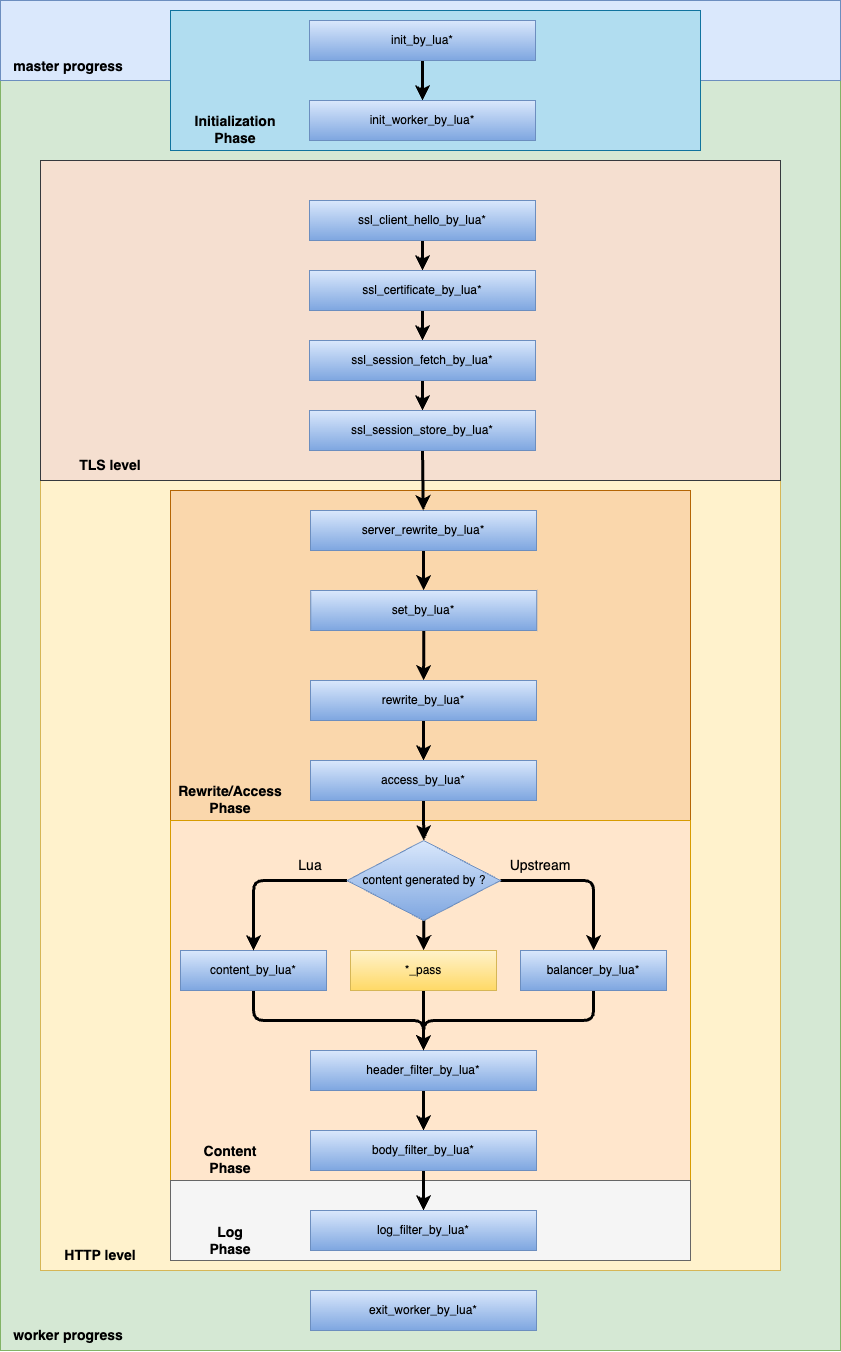

The diagram above was exported from draw.io. Its source (the exported page's mxGraphModel, read from the mxfile embedded in the PNG):
<mxGraphModel dx="2102" dy="2494" grid="1" gridSize="10" guides="1" tooltips="1" connect="1" arrows="1" fold="1" page="1" pageScale="1" pageWidth="827" pageHeight="1169" math="0" shadow="0">
  <root>
    <mxCell id="0" />
    <mxCell id="1" parent="0" />
    <mxCell id="46" value="" style="rounded=0;whiteSpace=wrap;html=1;fillColor=#d5e8d4;strokeColor=#82b366;" vertex="1" parent="1">
      <mxGeometry x="190" y="50" width="840" height="1270" as="geometry" />
    </mxCell>
    <mxCell id="45" value="" style="rounded=0;whiteSpace=wrap;html=1;fillColor=#dae8fc;strokeColor=#6c8ebf;" vertex="1" parent="1">
      <mxGeometry x="190" y="-30" width="840" height="80" as="geometry" />
    </mxCell>
    <mxCell id="58" value="" style="rounded=0;whiteSpace=wrap;html=1;fontSize=14;fillColor=#b1ddf0;strokeColor=#10739e;" vertex="1" parent="1">
      <mxGeometry x="360" y="-20" width="530" height="140" as="geometry" />
    </mxCell>
    <mxCell id="48" value="" style="rounded=0;whiteSpace=wrap;html=1;fillColor=#fff2cc;strokeColor=#d6b656;" vertex="1" parent="1">
      <mxGeometry x="230" y="450" width="740" height="790" as="geometry" />
    </mxCell>
    <mxCell id="56" value="" style="rounded=0;whiteSpace=wrap;html=1;fontSize=14;fillColor=#fad7ac;strokeColor=#b46504;" vertex="1" parent="1">
      <mxGeometry x="360" y="460" width="520" height="330" as="geometry" />
    </mxCell>
    <mxCell id="55" value="" style="rounded=0;whiteSpace=wrap;html=1;fontSize=14;fillColor=#ffe6cc;strokeColor=#d79b00;" vertex="1" parent="1">
      <mxGeometry x="360" y="790" width="520" height="360" as="geometry" />
    </mxCell>
    <mxCell id="54" value="" style="rounded=0;whiteSpace=wrap;html=1;fontSize=14;fillColor=#f5f5f5;strokeColor=#666666;fontColor=#333333;" vertex="1" parent="1">
      <mxGeometry x="360" y="1150" width="520" height="80" as="geometry" />
    </mxCell>
    <mxCell id="47" value="" style="rounded=0;whiteSpace=wrap;html=1;fillColor=#f5dfd0;strokeColor=#36393d;" vertex="1" parent="1">
      <mxGeometry x="230" y="130" width="740" height="320" as="geometry" />
    </mxCell>
    <mxCell id="21" style="edgeStyle=none;html=1;exitX=0.5;exitY=1;exitDx=0;exitDy=0;entryX=0.5;entryY=0;entryDx=0;entryDy=0;strokeWidth=3;" edge="1" parent="1" source="3" target="4">
      <mxGeometry relative="1" as="geometry" />
    </mxCell>
    <mxCell id="3" value="init_by_lua*" style="rounded=0;whiteSpace=wrap;html=1;fillColor=#dae8fc;gradientColor=#7ea6e0;strokeColor=#6c8ebf;" parent="1" vertex="1">
      <mxGeometry x="499" y="-10" width="226" height="40" as="geometry" />
    </mxCell>
    <mxCell id="4" value="init_worker_by_lua*" style="rounded=0;whiteSpace=wrap;html=1;fillColor=#dae8fc;gradientColor=#7ea6e0;strokeColor=#6c8ebf;" parent="1" vertex="1">
      <mxGeometry x="499" y="70" width="226" height="40" as="geometry" />
    </mxCell>
    <mxCell id="27" style="edgeStyle=none;html=1;exitX=0.5;exitY=1;exitDx=0;exitDy=0;strokeWidth=3;" edge="1" parent="1" source="7" target="8">
      <mxGeometry relative="1" as="geometry" />
    </mxCell>
    <mxCell id="7" value="server_rewrite_by_lua*" style="rounded=0;whiteSpace=wrap;html=1;fillColor=#dae8fc;gradientColor=#7ea6e0;strokeColor=#6c8ebf;" parent="1" vertex="1">
      <mxGeometry x="500" y="480" width="226" height="40" as="geometry" />
    </mxCell>
    <mxCell id="30" style="edgeStyle=none;html=1;exitX=0.5;exitY=1;exitDx=0;exitDy=0;strokeWidth=3;" edge="1" parent="1" source="8" target="9">
      <mxGeometry relative="1" as="geometry" />
    </mxCell>
    <mxCell id="8" value="set_by_lua*" style="rounded=0;whiteSpace=wrap;html=1;fillColor=#dae8fc;gradientColor=#7ea6e0;strokeColor=#6c8ebf;" parent="1" vertex="1">
      <mxGeometry x="500.25" y="560" width="226" height="40" as="geometry" />
    </mxCell>
    <mxCell id="31" style="edgeStyle=none;html=1;exitX=0.5;exitY=1;exitDx=0;exitDy=0;strokeWidth=3;" edge="1" parent="1" source="9" target="10">
      <mxGeometry relative="1" as="geometry" />
    </mxCell>
    <mxCell id="9" value="rewrite_by_lua*" style="rounded=0;whiteSpace=wrap;html=1;fillColor=#dae8fc;gradientColor=#7ea6e0;strokeColor=#6c8ebf;" parent="1" vertex="1">
      <mxGeometry x="500" y="650" width="226" height="40" as="geometry" />
    </mxCell>
    <mxCell id="42" style="edgeStyle=orthogonalEdgeStyle;html=1;exitX=0.5;exitY=1;exitDx=0;exitDy=0;entryX=0.5;entryY=0;entryDx=0;entryDy=0;strokeWidth=3;" edge="1" parent="1" source="10" target="32">
      <mxGeometry relative="1" as="geometry" />
    </mxCell>
    <mxCell id="10" value="access_by_lua*" style="rounded=0;whiteSpace=wrap;html=1;fillColor=#dae8fc;gradientColor=#7ea6e0;strokeColor=#6c8ebf;" parent="1" vertex="1">
      <mxGeometry x="500" y="730" width="226" height="40" as="geometry" />
    </mxCell>
    <mxCell id="35" style="edgeStyle=orthogonalEdgeStyle;html=1;exitX=0.5;exitY=1;exitDx=0;exitDy=0;strokeWidth=3;" edge="1" parent="1" source="11" target="12">
      <mxGeometry relative="1" as="geometry" />
    </mxCell>
    <mxCell id="11" value="content_by_lua*" style="rounded=0;whiteSpace=wrap;html=1;fillColor=#dae8fc;gradientColor=#7ea6e0;strokeColor=#6c8ebf;" parent="1" vertex="1">
      <mxGeometry x="370" y="920" width="146" height="40" as="geometry" />
    </mxCell>
    <mxCell id="39" style="edgeStyle=orthogonalEdgeStyle;html=1;exitX=0.5;exitY=1;exitDx=0;exitDy=0;strokeWidth=3;" edge="1" parent="1" source="12" target="13">
      <mxGeometry relative="1" as="geometry" />
    </mxCell>
    <mxCell id="12" value="header_filter_by_lua*" style="rounded=0;whiteSpace=wrap;html=1;fillColor=#dae8fc;gradientColor=#7ea6e0;strokeColor=#6c8ebf;" parent="1" vertex="1">
      <mxGeometry x="500" y="1020" width="226" height="40" as="geometry" />
    </mxCell>
    <mxCell id="40" style="edgeStyle=orthogonalEdgeStyle;html=1;exitX=0.5;exitY=1;exitDx=0;exitDy=0;strokeWidth=3;" edge="1" parent="1" source="13" target="14">
      <mxGeometry relative="1" as="geometry" />
    </mxCell>
    <mxCell id="13" value="body_filter_by_lua*" style="rounded=0;whiteSpace=wrap;html=1;fillColor=#dae8fc;gradientColor=#7ea6e0;strokeColor=#6c8ebf;" parent="1" vertex="1">
      <mxGeometry x="500" y="1100" width="226" height="40" as="geometry" />
    </mxCell>
    <mxCell id="14" value="log_filter_by_lua*" style="rounded=0;whiteSpace=wrap;html=1;fillColor=#dae8fc;gradientColor=#7ea6e0;strokeColor=#6c8ebf;" parent="1" vertex="1">
      <mxGeometry x="500" y="1180" width="226" height="40" as="geometry" />
    </mxCell>
    <mxCell id="36" style="edgeStyle=orthogonalEdgeStyle;html=1;strokeWidth=3;" edge="1" parent="1" source="15" target="12">
      <mxGeometry relative="1" as="geometry" />
    </mxCell>
    <mxCell id="15" value="balancer_by_lua*" style="rounded=0;whiteSpace=wrap;html=1;fillColor=#dae8fc;gradientColor=#7ea6e0;strokeColor=#6c8ebf;" parent="1" vertex="1">
      <mxGeometry x="710" y="920" width="146" height="40" as="geometry" />
    </mxCell>
    <mxCell id="23" style="edgeStyle=none;html=1;exitX=0.5;exitY=1;exitDx=0;exitDy=0;entryX=0.5;entryY=0;entryDx=0;entryDy=0;strokeWidth=3;" edge="1" parent="1" source="16" target="17">
      <mxGeometry relative="1" as="geometry" />
    </mxCell>
    <mxCell id="16" value="ssl_client_hello_by_lua*" style="rounded=0;whiteSpace=wrap;html=1;fillColor=#dae8fc;gradientColor=#7ea6e0;strokeColor=#6c8ebf;" parent="1" vertex="1">
      <mxGeometry x="499" y="170" width="226" height="40" as="geometry" />
    </mxCell>
    <mxCell id="24" style="edgeStyle=none;html=1;exitX=0.5;exitY=1;exitDx=0;exitDy=0;entryX=0.5;entryY=0;entryDx=0;entryDy=0;strokeWidth=3;" edge="1" parent="1" source="17" target="18">
      <mxGeometry relative="1" as="geometry" />
    </mxCell>
    <mxCell id="17" value="ssl_certificate_by_lua*" style="rounded=0;whiteSpace=wrap;html=1;fillColor=#dae8fc;gradientColor=#7ea6e0;strokeColor=#6c8ebf;" parent="1" vertex="1">
      <mxGeometry x="499" y="240" width="226" height="40" as="geometry" />
    </mxCell>
    <mxCell id="25" style="edgeStyle=none;html=1;exitX=0.5;exitY=1;exitDx=0;exitDy=0;entryX=0.5;entryY=0;entryDx=0;entryDy=0;strokeWidth=3;" edge="1" parent="1" source="18" target="19">
      <mxGeometry relative="1" as="geometry" />
    </mxCell>
    <mxCell id="18" value="ssl_session_fetch_by_lua*" style="rounded=0;whiteSpace=wrap;html=1;fillColor=#dae8fc;gradientColor=#7ea6e0;strokeColor=#6c8ebf;" parent="1" vertex="1">
      <mxGeometry x="499" y="310" width="226" height="40" as="geometry" />
    </mxCell>
    <mxCell id="26" style="edgeStyle=none;html=1;exitX=0.5;exitY=1;exitDx=0;exitDy=0;strokeWidth=3;" edge="1" parent="1" source="19" target="7">
      <mxGeometry relative="1" as="geometry" />
    </mxCell>
    <mxCell id="19" value="ssl_session_store_by_lua*" style="rounded=0;whiteSpace=wrap;html=1;fillColor=#dae8fc;gradientColor=#7ea6e0;strokeColor=#6c8ebf;" parent="1" vertex="1">
      <mxGeometry x="499" y="380" width="226" height="40" as="geometry" />
    </mxCell>
    <mxCell id="20" value="exit_worker_by_lua*" style="rounded=0;whiteSpace=wrap;html=1;fillColor=#dae8fc;gradientColor=#7ea6e0;strokeColor=#6c8ebf;" parent="1" vertex="1">
      <mxGeometry x="500" y="1260" width="226" height="40" as="geometry" />
    </mxCell>
    <mxCell id="33" style="edgeStyle=orthogonalEdgeStyle;html=1;exitX=0;exitY=0.5;exitDx=0;exitDy=0;entryX=0.5;entryY=0;entryDx=0;entryDy=0;strokeWidth=3;" edge="1" parent="1" source="32" target="11">
      <mxGeometry relative="1" as="geometry" />
    </mxCell>
    <mxCell id="34" style="edgeStyle=orthogonalEdgeStyle;html=1;exitX=1;exitY=0.5;exitDx=0;exitDy=0;strokeWidth=3;" edge="1" parent="1" source="32" target="15">
      <mxGeometry relative="1" as="geometry" />
    </mxCell>
    <mxCell id="67" style="edgeStyle=none;html=1;exitX=0.5;exitY=1;exitDx=0;exitDy=0;strokeWidth=3;fontSize=14;" edge="1" parent="1" source="32" target="66">
      <mxGeometry relative="1" as="geometry" />
    </mxCell>
    <mxCell id="32" value="content generated by ?" style="rhombus;whiteSpace=wrap;html=1;fillColor=#dae8fc;gradientColor=#7ea6e0;strokeColor=#6c8ebf;" vertex="1" parent="1">
      <mxGeometry x="536.5" y="810" width="153.5" height="80" as="geometry" />
    </mxCell>
    <mxCell id="49" value="&lt;font style=&quot;font-size: 14px;&quot;&gt;&lt;b&gt;master progress&amp;nbsp;&lt;/b&gt;&lt;/font&gt;" style="text;html=1;strokeColor=none;fillColor=none;align=center;verticalAlign=middle;whiteSpace=wrap;rounded=0;" vertex="1" parent="1">
      <mxGeometry x="200" y="21" width="120" height="30" as="geometry" />
    </mxCell>
    <mxCell id="50" value="&lt;font style=&quot;font-size: 14px;&quot;&gt;&lt;b&gt;worker progress&amp;nbsp;&lt;/b&gt;&lt;/font&gt;" style="text;html=1;strokeColor=none;fillColor=none;align=center;verticalAlign=middle;whiteSpace=wrap;rounded=0;" vertex="1" parent="1">
      <mxGeometry x="200" y="1290" width="120" height="30" as="geometry" />
    </mxCell>
    <mxCell id="51" value="&lt;span style=&quot;font-size: 14px;&quot;&gt;&lt;b&gt;TLS level&lt;/b&gt;&lt;/span&gt;" style="text;html=1;strokeColor=none;fillColor=none;align=center;verticalAlign=middle;whiteSpace=wrap;rounded=0;" vertex="1" parent="1">
      <mxGeometry x="240" y="420" width="120" height="30" as="geometry" />
    </mxCell>
    <mxCell id="52" value="&lt;span style=&quot;font-size: 14px;&quot;&gt;&lt;b&gt;HTTP level&lt;/b&gt;&lt;/span&gt;" style="text;html=1;strokeColor=none;fillColor=none;align=center;verticalAlign=middle;whiteSpace=wrap;rounded=0;" vertex="1" parent="1">
      <mxGeometry x="230" y="1210" width="120" height="30" as="geometry" />
    </mxCell>
    <mxCell id="57" value="&lt;span style=&quot;font-size: 14px;&quot;&gt;&lt;b&gt;Rewrite/Access&lt;br&gt;Phase&lt;br&gt;&lt;/b&gt;&lt;/span&gt;" style="text;html=1;strokeColor=none;fillColor=none;align=center;verticalAlign=middle;whiteSpace=wrap;rounded=0;" vertex="1" parent="1">
      <mxGeometry x="360" y="754" width="120" height="30" as="geometry" />
    </mxCell>
    <mxCell id="59" value="&lt;span style=&quot;font-size: 14px;&quot;&gt;&lt;b&gt;Initialization&lt;br&gt;Phase&lt;/b&gt;&lt;/span&gt;" style="text;html=1;strokeColor=none;fillColor=none;align=center;verticalAlign=middle;whiteSpace=wrap;rounded=0;" vertex="1" parent="1">
      <mxGeometry x="360" y="84" width="130" height="30" as="geometry" />
    </mxCell>
    <mxCell id="61" value="&lt;span style=&quot;font-size: 14px;&quot;&gt;&lt;b&gt;Content&lt;br&gt;Phase&lt;br&gt;&lt;/b&gt;&lt;/span&gt;" style="text;html=1;strokeColor=none;fillColor=none;align=center;verticalAlign=middle;whiteSpace=wrap;rounded=0;" vertex="1" parent="1">
      <mxGeometry x="360" y="1114" width="120" height="30" as="geometry" />
    </mxCell>
    <mxCell id="62" value="&lt;span style=&quot;font-size: 14px;&quot;&gt;&lt;b&gt;Log&lt;br&gt;Phase&lt;br&gt;&lt;/b&gt;&lt;/span&gt;" style="text;html=1;strokeColor=none;fillColor=none;align=center;verticalAlign=middle;whiteSpace=wrap;rounded=0;" vertex="1" parent="1">
      <mxGeometry x="360" y="1195" width="120" height="30" as="geometry" />
    </mxCell>
    <mxCell id="64" value="Lua" style="text;html=1;strokeColor=none;fillColor=none;align=center;verticalAlign=middle;whiteSpace=wrap;rounded=0;fontSize=14;" vertex="1" parent="1">
      <mxGeometry x="470" y="820" width="60" height="30" as="geometry" />
    </mxCell>
    <mxCell id="65" value="Upstream" style="text;html=1;strokeColor=none;fillColor=none;align=center;verticalAlign=middle;whiteSpace=wrap;rounded=0;fontSize=14;" vertex="1" parent="1">
      <mxGeometry x="700" y="820" width="60" height="30" as="geometry" />
    </mxCell>
    <mxCell id="68" style="edgeStyle=none;html=1;exitX=0.5;exitY=1;exitDx=0;exitDy=0;entryX=0.5;entryY=0;entryDx=0;entryDy=0;strokeWidth=3;fontSize=14;" edge="1" parent="1" source="66" target="12">
      <mxGeometry relative="1" as="geometry" />
    </mxCell>
    <mxCell id="66" value="*_pass" style="rounded=0;whiteSpace=wrap;html=1;fillColor=#fff2cc;gradientColor=#ffd966;strokeColor=#d6b656;" vertex="1" parent="1">
      <mxGeometry x="540" y="920" width="146" height="40" as="geometry" />
    </mxCell>
  </root>
</mxGraphModel>